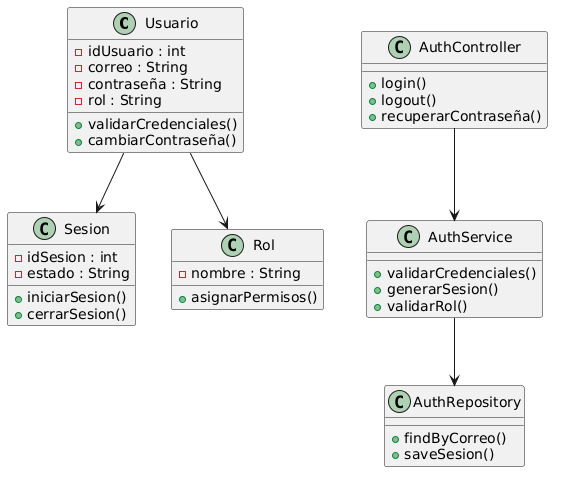

The diagram above was rendered by PlantUML. Its source (embedded in the PNG):
@startuml
class Usuario {
  - idUsuario : int
  - correo : String
  - contraseña : String
  - rol : String

  + validarCredenciales()
  + cambiarContraseña()
}

class Sesion {
  - idSesion : int
  - estado : String

  + iniciarSesion()
  + cerrarSesion()
}

class Rol {
  - nombre : String

  + asignarPermisos()
}

class AuthController {
  + login()
  + logout()
  + recuperarContraseña()
}

class AuthService {
  + validarCredenciales()
  + generarSesion()
  + validarRol()
}

class AuthRepository {
  + findByCorreo()
  + saveSesion()
}

Usuario --> Rol
Usuario --> Sesion

AuthController --> AuthService
AuthService --> AuthRepository
@enduml